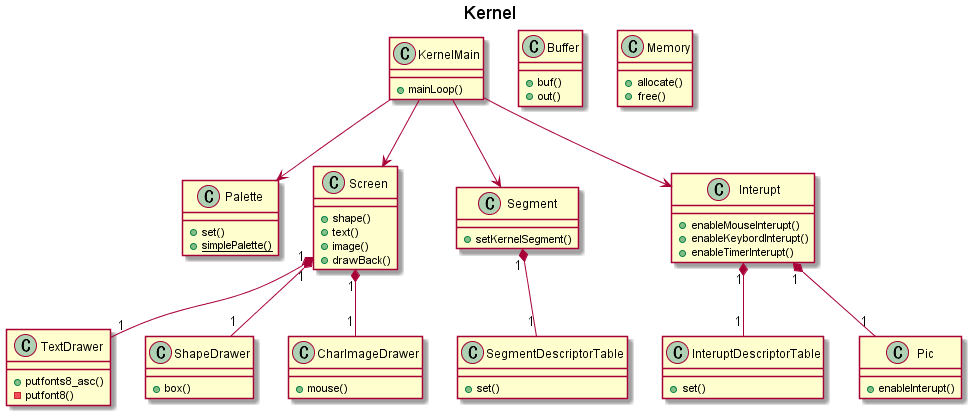

The diagram above was rendered by PlantUML. Its source (embedded in the PNG):
@startuml

title Kernel

class KernelMain {
    +mainLoop()
}

class Buffer {
    +buf()
    +out()
}

class Memory {
    +allocate()
    +free()
}

class Palette {
    +set()
    {static}+simplePalette()
}

class Screen {
    +shape()
    +text()
    +image()
    +drawBack()
}

class TextDrawer {
    +putfonts8_asc()
    -putfont8()
}

class ShapeDrawer {
    +box()
}

class CharImageDrawer {
    +mouse()
}

class Segment {
    +setKernelSegment()
}

class SegmentDescriptorTable {
    +set()
}

class Interupt {
    +enableMouseInterupt()
    +enableKeybordInterupt()
    +enableTimerInterupt()
}

class InteruptDescriptorTable {
    +set()
}

class Pic {
    +enableInterupt()
}

KernelMain --> Screen
KernelMain --> Palette
KernelMain --> Segment
KernelMain --> Interupt
Screen "1" *-- "1" TextDrawer
Screen "1" *-- "1" ShapeDrawer
Screen "1" *-- "1" CharImageDrawer
Interupt "1" *-- "1" Pic
Segment "1" *-- "1" SegmentDescriptorTable
Interupt "1" *-- "1" InteruptDescriptorTable

@enduml